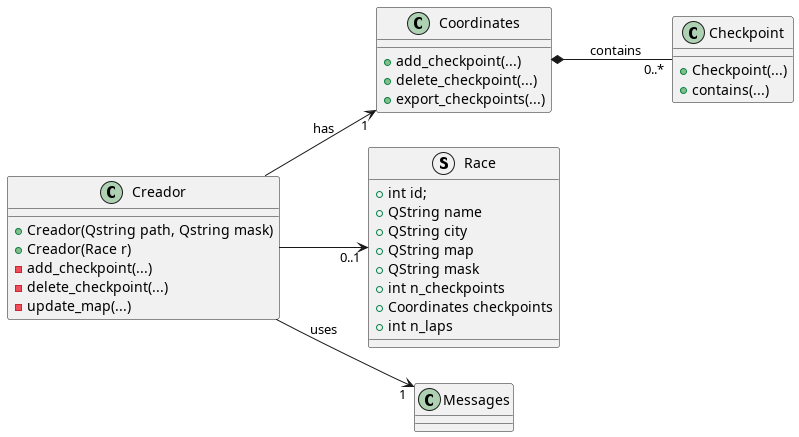

The diagram above was rendered by PlantUML. Its source (embedded in the PNG):
@startuml creador_class_diagram

left to right direction

' State diagram showing which window opens with each action

class Creador{
    +Creador(Qstring path, Qstring mask)
    +Creador(Race r)
    -add_checkpoint(...)
    -delete_checkpoint(...)
    -update_map(...)

}
class Coordinates{
    +add_checkpoint(...)
    +delete_checkpoint(...)
    +export_checkpoints(...)
}
class Checkpoint{
    +Checkpoint(...)
    +contains(...)
}
struct Race{
    +int id;
    +QString name
    +QString city
    +QString map
    +QString mask
    +int n_checkpoints
    +Coordinates checkpoints
    +int n_laps
    }
class Messages

Creador -->"1"Coordinates : has
Coordinates *-- "0..*" Checkpoint : contains
Creador -->"0..1" Race
Creador -->"1" Messages : uses

@enduml